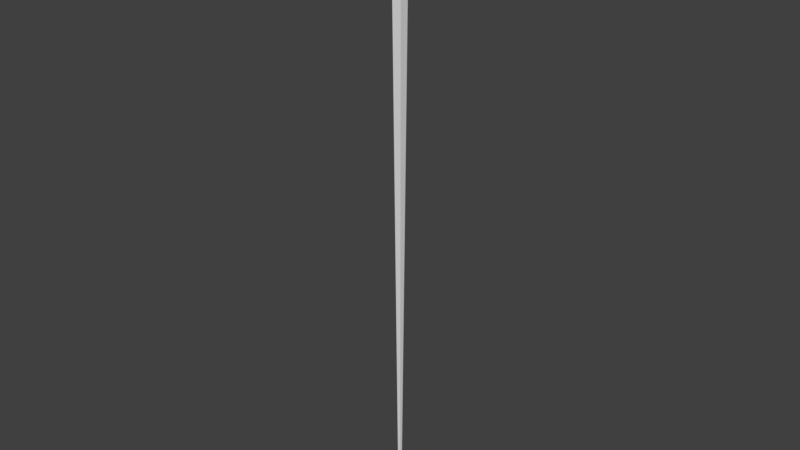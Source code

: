 # Source: skiStick.blend  (saved by Blender 2.78.0; exported with 4.5.12 LTS)
import bpy
from mathutils import Matrix  # noqa: F401  (used for matrix-valued properties, if any)

bpy.ops.wm.read_factory_settings(use_empty=True)
scene = bpy.context.scene
scene.name = 'Scene'

# ---- collections
col_collection_1 = bpy.data.collections.new('Collection 1'); scene.collection.children.link(col_collection_1)

# ---- materials (node trees are filled in below, after node groups)
mat_skistickhandle = bpy.data.materials.new('skistickhandle')
mat_skistickhandle.alpha_threshold = 0.0
mat_skistickhandle.use_transparent_shadow = False
mat_skistickhandle.diffuse_color = (0.08898, 0.08898, 0.08898, 1.0)
mat_skistickhandle.roughness = 0.5
mat_skistickhandle.line_color = (0.0, 0.0, 0.0, 1.0)
mat_skistick = bpy.data.materials.new('skistick')
mat_skistick.alpha_threshold = 0.0
mat_skistick.use_transparent_shadow = False
mat_skistick.roughness = 0.5

# ---- material node trees

# ---- world
world_world = bpy.data.worlds.new('World'); scene.world = world_world
world_world.color = (0.05088, 0.05088, 0.05088)
world_world.use_sun_shadow = False
world_world.sun_shadow_jitter_overblur = 0.0
world_world.cycles.sampling_method = 'MANUAL'

# ---- meshes
me_cube = bpy.data.meshes.new('Cube')
me_cube.from_pydata([(0.3691, 1.613, -0.3691), (1.585, -0.3636, -1.585), (-1.585, -0.3636, -1.585), (-0.3691, 1.613, -0.3691), (0.3691, 1.613, 0.3691), (1.585, -0.3636, 1.585), (-1.585, -0.3636, 1.585), (-0.3691, 1.613, 0.3691), (1.585, -0.08503, -1.585), (-1.585, -0.08503, -1.585), (1.585, -0.08503, 1.585), (-1.585, -0.08503, 1.585), (2.378, -0.08503, -2.378), (2.378, -0.3636, -2.378), (-2.378, -0.3636, -2.378), (2.378, -0.3636, 2.378), (-2.378, -0.3636, 2.378), (2.378, -0.08503, 2.378), (-2.378, -0.08503, -2.378), (-2.378, -0.08503, 2.378)], [], [(5, 1, 13, 15), (2, 6, 16, 14), (8, 10, 17, 12), (1, 5, 6, 2), (9, 11, 7, 3), (4, 0, 3, 7), (9, 8, 12, 18), (0, 4, 10, 8), (4, 7, 11, 10), (0, 8, 9, 3), (12, 13, 14, 18), (17, 19, 16, 15), (12, 17, 15, 13), (14, 16, 19, 18), (10, 11, 19, 17), (11, 9, 18, 19), (1, 2, 14, 13), (6, 5, 15, 16)])
me_cube.polygons.foreach_set('material_index', [0, 0, 0, 0, 1, 1, 0, 1, 1, 1, 0, 0, 0, 0, 0, 0, 0, 0])
_uv = me_cube.uv_layers.new(name='UVMap')
_uv.uv.foreach_set('vector', [0.4167, 0.4167, 0.4167, 0.08333, 0.5, 0.0, 0.5, 0.5, 0.08333, 0.08333, 0.08333, 0.4167, 0.0, 0.5, 0.0, 2.506e-08, 0.9167, 0.4167, 0.9167, 0.08333, 1.0, 0.0, 1.0, 0.5, 0.4167, 0.08333, 0.4167, 0.4167, 0.08333, 0.4167, 0.08333, 0.08333, 0.3571, 0.5, 0.3571, 0.8333, 0.1785, 0.7055, 0.1785, 0.6279, 0.9089, 0.5, 0.9089, 0.5776, 0.8313, 0.5776, 0.8313, 0.5, 0.5833, 0.4167, 0.9167, 0.4167, 1.0, 0.5, 0.5, 0.5, 0.1785, 0.6279, 0.1785, 0.7055, 7.989e-08, 0.8333, 0.0, 0.5, 0.5356, 0.7055, 0.5356, 0.6279, 0.7142, 0.5, 0.7142, 0.8333, 0.3571, 0.6279, 0.5356, 0.5, 0.5356, 0.8333, 0.3571, 0.7055, 0.7727, 0.5, 0.802, 0.5, 0.802, 1.0, 0.7727, 1.0, 0.8313, 0.5, 0.8313, 1.0, 0.802, 1.0, 0.802, 0.5, 0.7142, 1.0, 0.7142, 0.5, 0.7435, 0.5, 0.7435, 1.0, 0.7727, 0.5, 0.7727, 1.0, 0.7435, 1.0, 0.7435, 0.5, 0.9167, 0.08333, 0.5833, 0.08333, 0.5, 7.519e-08, 1.0, 0.0, 0.5833, 0.08333, 0.5833, 0.4167, 0.5, 0.5, 0.5, 7.519e-08, 0.4167, 0.08333, 0.08333, 0.08333, 0.0, 2.506e-08, 0.5, 0.0, 0.08333, 0.4167, 0.4167, 0.4167, 0.5, 0.5, 0.0, 0.5])
me_cube.materials.append(mat_skistickhandle)
me_cube.materials.append(mat_skistick)
me_cube.use_remesh_preserve_volume = False
me_cube.use_remesh_preserve_attributes = False
me_cube.use_mirror_vertex_groups = False
me_cube.update()

# ---- objects
ob_cube = bpy.data.objects.new('Cube', me_cube)

# ---- transforms, parenting, visibility, modifiers, constraints
ob_cube.location = (5.57e-10, -1.628e-07, 1.953)
ob_cube.rotation_euler = (-1.571, -2.22e-16, 2.22e-16)
ob_cube.scale = (0.01117, 1.202, 0.01117)
ob_cube.lock_rotations_4d = False
ob_cube.empty_display_type = 'ARROWS'
ob_cube.lineart.crease_threshold = 0.0

# ---- collection membership
col_collection_1.objects.link(ob_cube)

# ---- scene / render settings (as saved in the file)
scene.frame_start = 1; scene.frame_end = 250; scene.frame_set(1)
scene.render.engine = 'BLENDER_EEVEE_NEXT'
scene.render.resolution_percentage = 50
scene.render.dither_intensity = 0.0
scene.cycles.use_denoising = False
scene.cycles.samples = 128
scene.cycles.sampling_pattern = 'TABULATED_SOBOL'
scene.cycles.light_sampling_threshold = 0.0
scene.cycles.use_adaptive_sampling = False
scene.cycles.use_light_tree = False
scene.cycles.blur_glossy = 0.0
scene.cycles.sample_clamp_indirect = 0.0
scene.view_settings.view_transform = 'Standard'
bpy.context.view_layer.update()

# ---- added for rendering (the .blend has no active camera and no usable light): camera, sun
cam_auto = bpy.data.cameras.new('AutoCamera')
cam_auto.lens = 50.0
cam_auto.sensor_width = 36.0
cam_auto.clip_end = 1000.0
ob_auto_camera = bpy.data.objects.new('AutoCamera', cam_auto)
scene.collection.objects.link(ob_auto_camera)
ob_auto_camera.location = (2.19942, -2.63931, 2.96191)
ob_auto_camera.rotation_euler = (1.09748, -7.21219e-08, 0.694738)
scene.camera = ob_auto_camera
light_auto_sun = bpy.data.lights.new('AutoSun', 'SUN')
light_auto_sun.energy = 3.0
light_auto_sun.angle = 0.0523599
ob_auto_sun = bpy.data.objects.new('AutoSun', light_auto_sun)
scene.collection.objects.link(ob_auto_sun)
ob_auto_sun.rotation_euler = (0.872665, 0.174533, 0.523599)
bpy.context.view_layer.update()
